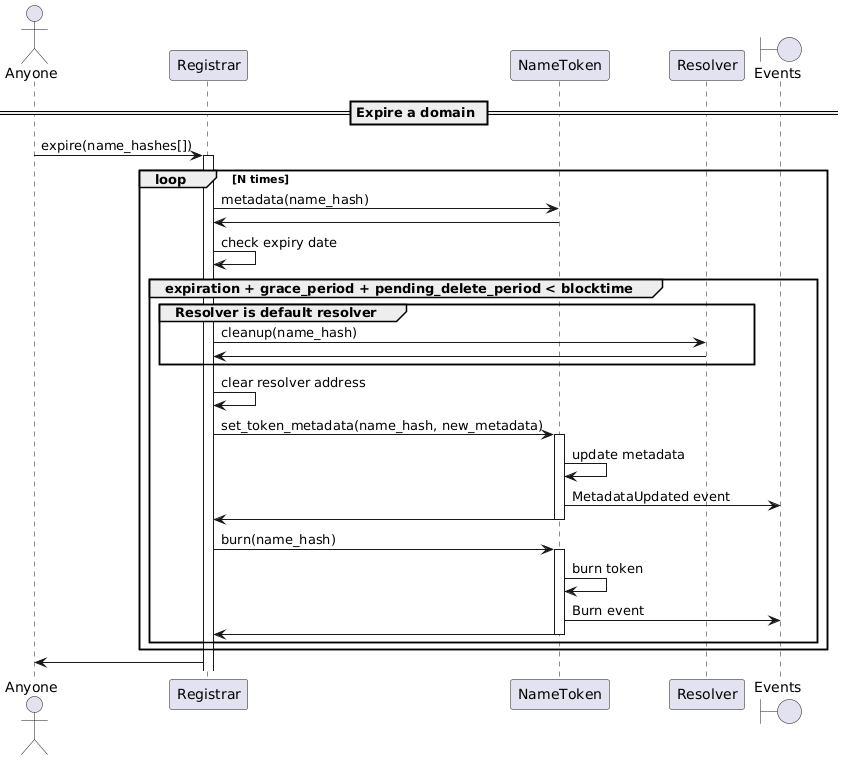

The diagram above was rendered by PlantUML. Its source (embedded in the PNG):
@startuml
'https://plantuml.com/sequence-diagram

'autonumber
actor "Anyone"
participant "Registrar"
participant "NameToken"
participant "Resolver"
boundary "Events"

== Expire a domain ==

"Anyone" -> "Registrar": expire(name_hashes[])
activate Registrar
loop N times
    Registrar -> NameToken: metadata(name_hash)
    NameToken -> Registrar
    Registrar -> Registrar: check expiry date
    group expiration + grace_period + pending_delete_period < blocktime
        group Resolver is default resolver
            Registrar -> Resolver: cleanup(name_hash)
            Resolver -> Registrar:
        end
        Registrar -> Registrar: clear resolver address
        Registrar -> NameToken: set_token_metadata(name_hash, new_metadata)
        activate NameToken
            NameToken -> NameToken: update metadata
            NameToken -> "Events": MetadataUpdated event
            NameToken -> Registrar
            deactivate NameToken
        Registrar -> NameToken: burn(name_hash)
        activate NameToken
        NameToken -> NameToken: burn token
        NameToken -> "Events": Burn event
        NameToken -> Registrar
        deactivate NameToken
    end
end

Registrar -> "Anyone"

@enduml